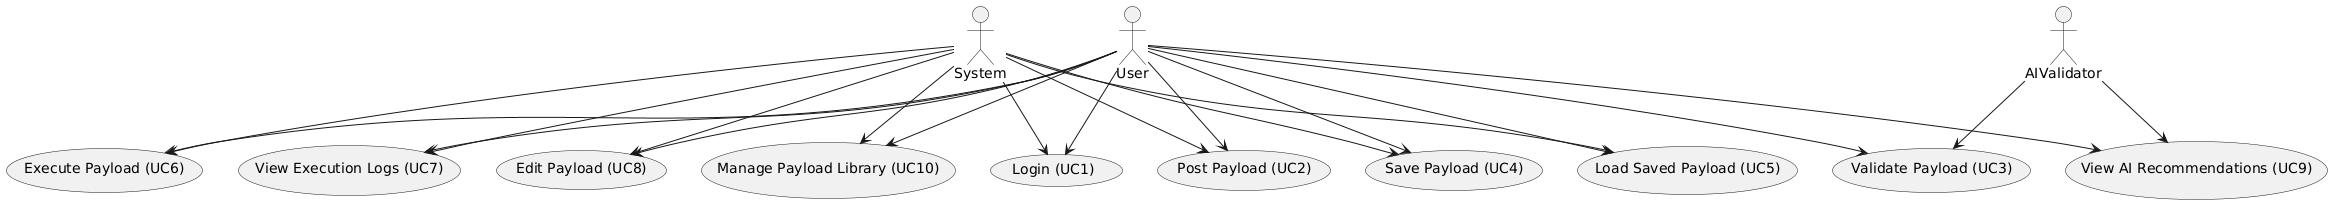

The diagram above was rendered by PlantUML. Its source (embedded in the PNG):
@startuml
actor User
actor AIValidator
actor System

usecase "Login (UC1)" as UC1
usecase "Post Payload (UC2)" as UC2
usecase "Validate Payload (UC3)" as UC3
usecase "Save Payload (UC4)" as UC4
usecase "Load Saved Payload (UC5)" as UC5
usecase "Execute Payload (UC6)" as UC6
usecase "View Execution Logs (UC7)" as UC7
usecase "Edit Payload (UC8)" as UC8
usecase "View AI Recommendations (UC9)" as UC9
usecase "Manage Payload Library (UC10)" as UC10

User --> UC1
User --> UC2
User --> UC3
User --> UC4
User --> UC5
User --> UC6
User --> UC7
User --> UC8
User --> UC9
User --> UC10

AIValidator --> UC3
AIValidator --> UC9
System --> UC1
System --> UC2
System --> UC4
System --> UC5
System --> UC6
System --> UC7
System --> UC8
System --> UC10
@enduml